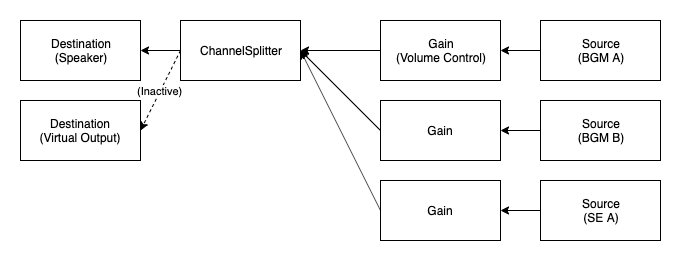

The diagram above was exported from draw.io. Its source (the exported page's mxGraphModel, read from the mxfile embedded in the PNG):
<mxGraphModel dx="946" dy="623" grid="1" gridSize="10" guides="1" tooltips="1" connect="1" arrows="1" fold="1" page="1" pageScale="1" pageWidth="827" pageHeight="1169" math="0" shadow="0">
  <root>
    <mxCell id="0" />
    <mxCell id="1" parent="0" />
    <mxCell id="5U8ae8y8ghLS67nAgvx--1" value="Destination&lt;br&gt;(Speaker)" style="rounded=0;whiteSpace=wrap;html=1;" parent="1" vertex="1">
      <mxGeometry x="60" y="50" width="120" height="60" as="geometry" />
    </mxCell>
    <mxCell id="5U8ae8y8ghLS67nAgvx--2" value="Gain&lt;br&gt;(Volume Control)" style="rounded=0;whiteSpace=wrap;html=1;" parent="1" vertex="1">
      <mxGeometry x="420" y="50" width="120" height="60" as="geometry" />
    </mxCell>
    <mxCell id="5U8ae8y8ghLS67nAgvx--4" value="Gain" style="rounded=0;whiteSpace=wrap;html=1;" parent="1" vertex="1">
      <mxGeometry x="420" y="130" width="120" height="60" as="geometry" />
    </mxCell>
    <mxCell id="5U8ae8y8ghLS67nAgvx--5" value="ChannelSplitter" style="rounded=0;whiteSpace=wrap;html=1;" parent="1" vertex="1">
      <mxGeometry x="220" y="50" width="120" height="60" as="geometry" />
    </mxCell>
    <mxCell id="5U8ae8y8ghLS67nAgvx--6" value="" style="endArrow=classic;html=1;entryX=1;entryY=0.5;entryDx=0;entryDy=0;exitX=0;exitY=0.5;exitDx=0;exitDy=0;" parent="1" source="5U8ae8y8ghLS67nAgvx--5" target="5U8ae8y8ghLS67nAgvx--1" edge="1">
      <mxGeometry width="50" height="50" relative="1" as="geometry">
        <mxPoint x="60" y="260" as="sourcePoint" />
        <mxPoint x="110" y="210" as="targetPoint" />
      </mxGeometry>
    </mxCell>
    <mxCell id="5U8ae8y8ghLS67nAgvx--7" value="" style="endArrow=classic;html=1;entryX=1;entryY=0.5;entryDx=0;entryDy=0;exitX=0;exitY=0.5;exitDx=0;exitDy=0;" parent="1" source="5U8ae8y8ghLS67nAgvx--2" target="5U8ae8y8ghLS67nAgvx--5" edge="1">
      <mxGeometry width="50" height="50" relative="1" as="geometry">
        <mxPoint x="60" y="260" as="sourcePoint" />
        <mxPoint x="110" y="210" as="targetPoint" />
      </mxGeometry>
    </mxCell>
    <mxCell id="5U8ae8y8ghLS67nAgvx--8" value="Gain" style="rounded=0;whiteSpace=wrap;html=1;" parent="1" vertex="1">
      <mxGeometry x="420" y="210" width="120" height="60" as="geometry" />
    </mxCell>
    <mxCell id="5U8ae8y8ghLS67nAgvx--9" value="" style="endArrow=classic;html=1;exitX=0;exitY=0.5;exitDx=0;exitDy=0;entryX=1;entryY=0.5;entryDx=0;entryDy=0;" parent="1" source="5U8ae8y8ghLS67nAgvx--4" target="5U8ae8y8ghLS67nAgvx--5" edge="1">
      <mxGeometry width="50" height="50" relative="1" as="geometry">
        <mxPoint x="60" y="340" as="sourcePoint" />
        <mxPoint x="350" y="80" as="targetPoint" />
      </mxGeometry>
    </mxCell>
    <mxCell id="5U8ae8y8ghLS67nAgvx--11" value="" style="endArrow=classic;html=1;exitX=0;exitY=0.5;exitDx=0;exitDy=0;entryX=1;entryY=0.5;entryDx=0;entryDy=0;" parent="1" source="5U8ae8y8ghLS67nAgvx--8" target="5U8ae8y8ghLS67nAgvx--5" edge="1">
      <mxGeometry width="50" height="50" relative="1" as="geometry">
        <mxPoint x="430" y="170" as="sourcePoint" />
        <mxPoint x="350" y="90" as="targetPoint" />
      </mxGeometry>
    </mxCell>
    <mxCell id="5U8ae8y8ghLS67nAgvx--12" value="Source&lt;br&gt;(BGM A)" style="rounded=0;whiteSpace=wrap;html=1;" parent="1" vertex="1">
      <mxGeometry x="580" y="50" width="120" height="60" as="geometry" />
    </mxCell>
    <mxCell id="5U8ae8y8ghLS67nAgvx--13" value="" style="endArrow=classic;html=1;entryX=1;entryY=0.5;entryDx=0;entryDy=0;exitX=0;exitY=0.5;exitDx=0;exitDy=0;" parent="1" source="5U8ae8y8ghLS67nAgvx--12" target="5U8ae8y8ghLS67nAgvx--2" edge="1">
      <mxGeometry width="50" height="50" relative="1" as="geometry">
        <mxPoint x="570" y="80" as="sourcePoint" />
        <mxPoint x="565" y="90" as="targetPoint" />
      </mxGeometry>
    </mxCell>
    <mxCell id="5U8ae8y8ghLS67nAgvx--14" value="Source&lt;br&gt;(BGM B)" style="rounded=0;whiteSpace=wrap;html=1;" parent="1" vertex="1">
      <mxGeometry x="580" y="130" width="120" height="60" as="geometry" />
    </mxCell>
    <mxCell id="5U8ae8y8ghLS67nAgvx--15" value="Source&lt;br&gt;(SE&amp;nbsp;A)" style="rounded=0;whiteSpace=wrap;html=1;" parent="1" vertex="1">
      <mxGeometry x="580" y="210" width="120" height="60" as="geometry" />
    </mxCell>
    <mxCell id="5U8ae8y8ghLS67nAgvx--17" value="" style="endArrow=classic;html=1;entryX=1;entryY=0.5;entryDx=0;entryDy=0;exitX=0;exitY=0.5;exitDx=0;exitDy=0;" parent="1" source="5U8ae8y8ghLS67nAgvx--14" target="5U8ae8y8ghLS67nAgvx--4" edge="1">
      <mxGeometry width="50" height="50" relative="1" as="geometry">
        <mxPoint x="600" y="100" as="sourcePoint" />
        <mxPoint x="560" y="100" as="targetPoint" />
      </mxGeometry>
    </mxCell>
    <mxCell id="5U8ae8y8ghLS67nAgvx--18" value="" style="endArrow=classic;html=1;entryX=1;entryY=0.5;entryDx=0;entryDy=0;exitX=0;exitY=0.5;exitDx=0;exitDy=0;" parent="1" source="5U8ae8y8ghLS67nAgvx--15" target="5U8ae8y8ghLS67nAgvx--8" edge="1">
      <mxGeometry width="50" height="50" relative="1" as="geometry">
        <mxPoint x="610" y="110" as="sourcePoint" />
        <mxPoint x="570" y="110" as="targetPoint" />
      </mxGeometry>
    </mxCell>
    <mxCell id="5U8ae8y8ghLS67nAgvx--19" value="Destination&lt;br&gt;(Virtual Output)" style="rounded=0;whiteSpace=wrap;html=1;" parent="1" vertex="1">
      <mxGeometry x="60" y="130" width="120" height="60" as="geometry" />
    </mxCell>
    <mxCell id="5U8ae8y8ghLS67nAgvx--20" value="(Inactive)" style="endArrow=classic;html=1;entryX=1;entryY=0.5;entryDx=0;entryDy=0;exitX=0;exitY=0.5;exitDx=0;exitDy=0;dashed=1;" parent="1" source="5U8ae8y8ghLS67nAgvx--5" target="5U8ae8y8ghLS67nAgvx--19" edge="1">
      <mxGeometry width="50" height="50" relative="1" as="geometry">
        <mxPoint x="230" y="90" as="sourcePoint" />
        <mxPoint x="190" y="90" as="targetPoint" />
      </mxGeometry>
    </mxCell>
  </root>
</mxGraphModel>